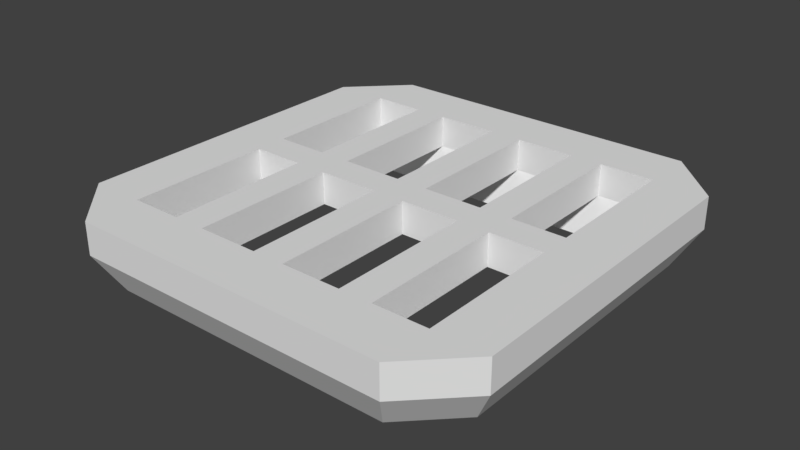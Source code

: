 # Source: ventAir.blend  (saved by Blender 2.79.0; exported with 4.5.12 LTS)
import bpy
from mathutils import Matrix  # noqa: F401  (used for matrix-valued properties, if any)

bpy.ops.wm.read_factory_settings(use_empty=True)
scene = bpy.context.scene
scene.name = 'Scene'

# ---- collections
col_collection_1 = bpy.data.collections.new('Collection 1'); scene.collection.children.link(col_collection_1)

# ---- materials (node trees are filled in below, after node groups)
mat_material = bpy.data.materials.new('Material')
mat_material.alpha_threshold = 0.0
mat_material.use_transparent_shadow = False
mat_material.roughness = 0.5
mat_material.line_color = (0.0, 0.0, 0.0, 1.0)

# ---- material node trees

# ---- world
world_world = bpy.data.worlds.new('World'); scene.world = world_world
world_world.color = (0.05088, 0.05088, 0.05088)
world_world.use_sun_shadow = False
world_world.sun_shadow_jitter_overblur = 0.0
world_world.cycles.sampling_method = 'MANUAL'

# ---- meshes
me_cube = bpy.data.meshes.new('Cube')
me_cube.from_pydata([(0.5, 0.5, -1.0), (0.5, -0.5, -1.0), (-0.5, -0.5, -1.0), (-0.5, 0.5, -1.0), (0.5, 0.5, 1.0), (0.5, -0.5, 1.0), (-0.5, -0.5, 1.0), (-0.5, 0.5, 1.0), (5.0, 0.5, -1.0), (5.0, -0.5, -1.0), (5.0, 0.5, 1.0), (5.0, -0.5, 1.0), (-5.0, -0.5, -1.0), (-5.0, 0.5, -1.0), (-5.0, -0.5, 1.0), (-5.0, 0.5, 1.0), (0.5, 5.0, -1.0), (-0.5, 5.0, -1.0), (0.5, 5.0, 1.0), (0.5, -5.0, -1.0), (-0.5, -5.0, -1.0), (0.5, -5.0, 1.0), (-0.5, -5.0, 1.0), (-0.5, 5.0, 1.0), (6.667, 1.0, -1.0), (6.667, -1.0, -1.0), (6.667, 1.0, 1.0), (6.667, -1.0, 1.0), (-6.667, -1.0, -1.0), (-6.667, 1.0, -1.0), (-6.667, -1.0, 1.0), (-6.667, 1.0, 1.0), (1.0, 6.667, -1.0), (-1.0, 6.667, -1.0), (1.0, 6.667, 1.0), (1.0, -6.667, -1.0), (-1.0, -6.667, -1.0), (1.0, -6.667, 1.0), (-1.0, -6.667, 1.0), (-1.0, 6.667, 1.0), (5.0, -5.0, -1.0), (5.0, -5.0, 1.0), (-5.0, -5.0, 1.0), (-5.0, 5.0, 1.0), (5.0, 5.0, -1.0), (5.0, 5.0, 1.0), (-5.0, -5.0, -1.0), (-5.0, 5.0, -1.0), (6.667, 5.0, -1.0), (6.667, 5.0, 1.0), (6.667, -5.0, -1.0), (6.667, -5.0, 1.0), (-6.667, -5.0, -1.0), (-6.667, -5.0, 1.0), (-6.667, 5.0, -1.0), (-6.667, 5.0, 1.0), (5.0, 6.667, -1.0), (5.0, 6.667, 1.0), (5.0, -6.667, -1.0), (5.0, -6.667, 1.0), (-5.0, -6.667, -1.0), (-5.0, -6.667, 1.0), (-5.0, 6.667, -1.0), (-5.0, 6.667, 1.0), (4.5, 0.9, -3.333), (4.5, -0.9, -3.333), (-4.5, -0.9, -3.333), (-4.5, 0.9, -3.333), (0.9, 4.5, -3.333), (-0.9, 4.5, -3.333), (0.9, -4.5, -3.333), (-0.9, -4.5, -3.333), (6.0, 0.9, -3.333), (6.0, -0.9, -3.333), (-6.0, -0.9, -3.333), (-6.0, 0.9, -3.333), (0.9, 6.0, -3.333), (-0.9, 6.0, -3.333), (0.9, -6.0, -3.333), (-0.9, -6.0, -3.333), (6.0, 4.5, -3.333), (6.0, -4.5, -3.333), (4.5, -4.5, -3.333), (-4.5, 4.5, -3.333), (-4.5, 6.0, -3.333), (4.5, 6.0, -3.333), (4.5, 4.5, -3.333), (-4.5, -4.5, -3.333), (-6.0, -4.5, -3.333), (-6.0, 4.5, -3.333), (4.5, -6.0, -3.333), (-4.5, -6.0, -3.333), (3.333, 0.5, -1.0), (3.333, -0.5, -1.0), (2.333, -0.5, -1.0), (2.333, 0.5, -1.0), (3.333, 0.5, 1.0), (3.333, -0.5, 1.0), (2.333, -0.5, 1.0), (2.333, 0.5, 1.0), (3.333, 5.0, -1.0), (2.333, 5.0, -1.0), (3.333, 5.0, 1.0), (3.333, -5.0, -1.0), (2.333, -5.0, -1.0), (3.333, -5.0, 1.0), (2.333, -5.0, 1.0), (2.333, 5.0, 1.0), (-2.4, 0.5, -1.0), (-2.4, -0.5, -1.0), (-3.4, -0.5, -1.0), (-3.4, 0.5, -1.0), (-2.4, 0.5, 1.0), (-2.4, -0.5, 1.0), (-3.4, -0.5, 1.0), (-3.4, 0.5, 1.0), (-2.4, 5.0, -1.0), (-3.4, 5.0, -1.0), (-2.4, 5.0, 1.0), (-2.4, -5.0, -1.0), (-3.4, -5.0, -1.0), (-2.4, -5.0, 1.0), (-3.4, -5.0, 1.0), (-3.4, 5.0, 1.0)], [], [(0, 1, 2, 3), (4, 7, 6, 5), (1, 5, 21, 19), (6, 2, 20, 22), (21, 22, 38, 37), (23, 18, 34, 39), (14, 15, 31, 30), (4, 0, 16, 18), (7, 4, 18, 23), (3, 7, 23, 17), (2, 1, 19, 20), (0, 3, 17, 16), (5, 6, 22, 21), (24, 26, 27, 25), (28, 30, 31, 29), (35, 37, 38, 36), (34, 32, 33, 39), (27, 11, 41, 51), (46, 20, 71, 87), (15, 13, 47, 43), (39, 33, 62, 63), (54, 62, 84, 89), (36, 60, 91, 79), (52, 28, 74, 88), (12, 14, 42, 46), (36, 38, 61, 60), (18, 16, 44, 45), (10, 11, 27, 26), (24, 25, 73, 72), (44, 45, 49, 48), (41, 40, 50, 51), (45, 44, 56, 57), (46, 42, 53, 52), (40, 41, 59, 58), (43, 47, 54, 55), (42, 46, 60, 61), (47, 43, 63, 62), (19, 21, 41, 40), (26, 24, 48, 49), (48, 24, 72, 80), (22, 20, 46, 42), (25, 27, 51, 50), (20, 19, 70, 71), (17, 23, 43, 47), (31, 15, 43, 55), (40, 9, 65, 82), (14, 30, 53, 42), (30, 28, 52, 53), (44, 16, 68, 86), (34, 18, 45, 57), (29, 31, 55, 54), (23, 39, 63, 43), (50, 58, 90, 81), (19, 40, 82, 70), (38, 22, 42, 61), (32, 34, 57, 56), (8, 10, 45, 44), (21, 37, 59, 41), (11, 9, 40, 41), (10, 26, 49, 45), (37, 35, 58, 59), (62, 54, 55, 63), (61, 53, 52, 60), (43, 63, 55), (45, 49, 57), (48, 56, 57, 49), (59, 58, 50, 51), (59, 51, 41), (53, 61, 42), (8, 44, 86, 64), (62, 33, 77, 84), (13, 12, 66, 67), (56, 48, 80, 85), (65, 64, 72, 73), (68, 69, 77, 76), (67, 66, 74, 75), (71, 70, 78, 79), (68, 76, 85, 86), (77, 69, 83, 84), (74, 66, 87, 88), (67, 75, 89, 83), (78, 70, 82, 90), (71, 79, 91, 87), (72, 64, 86, 80), (65, 73, 81, 82), (83, 89, 84), (87, 91, 88), (81, 90, 82), (86, 85, 80), (28, 29, 75, 74), (12, 46, 87, 66), (60, 52, 88, 91), (25, 50, 81, 73), (32, 56, 85, 76), (29, 54, 89, 75), (47, 13, 67, 83), (33, 32, 76, 77), (9, 8, 64, 65), (58, 35, 78, 90), (35, 36, 79, 78), (17, 47, 83, 69), (16, 17, 69, 68), (92, 93, 94, 95), (96, 99, 98, 97), (93, 97, 105, 103), (98, 94, 104, 106), (96, 92, 100, 102), (99, 96, 102, 107), (95, 99, 107, 101), (94, 93, 103, 104), (92, 95, 101, 100), (97, 98, 106, 105), (108, 109, 110, 111), (112, 115, 114, 113), (109, 113, 121, 119), (114, 110, 120, 122), (112, 108, 116, 118), (115, 112, 118, 123), (111, 115, 123, 117), (110, 109, 119, 120), (108, 111, 117, 116), (113, 114, 122, 121), (6, 113, 109, 2), (5, 1, 94, 98), (7, 3, 108, 112), (6, 7, 112, 113), (4, 99, 95, 0), (4, 5, 98, 99), (10, 8, 92, 96), (11, 97, 93, 9), (11, 10, 96, 97), (14, 12, 110, 114), (15, 14, 114, 115), (15, 115, 111, 13), (13, 111, 110, 12), (2, 109, 108, 3), (0, 95, 94, 1), (9, 93, 92, 8)])
me_cube.materials.append(mat_material)
me_cube.use_remesh_preserve_volume = False
me_cube.use_remesh_preserve_attributes = False
me_cube.use_mirror_vertex_groups = False
me_cube.update()

# ---- objects
ob_cube = bpy.data.objects.new('Cube', me_cube)

# ---- transforms, parenting, visibility, modifiers, constraints
ob_cube.location = (0.0, 0.0, 0.0)
ob_cube.scale = (0.15, 0.15, 0.075)
ob_cube.lock_rotations_4d = False
ob_cube.empty_display_type = 'ARROWS'
ob_cube.lineart.crease_threshold = 0.0

# ---- collection membership
col_collection_1.objects.link(ob_cube)

# ---- scene / render settings (as saved in the file)
scene.frame_start = 1; scene.frame_end = 250; scene.frame_set(1)
scene.render.engine = 'BLENDER_EEVEE_NEXT'
scene.render.resolution_percentage = 50
scene.render.dither_intensity = 0.0
scene.cycles.use_denoising = False
scene.cycles.samples = 128
scene.cycles.sampling_pattern = 'TABULATED_SOBOL'
scene.cycles.use_adaptive_sampling = False
scene.cycles.use_light_tree = False
scene.cycles.blur_glossy = 0.0
scene.cycles.sample_clamp_indirect = 0.0
scene.view_settings.view_transform = 'Standard'
bpy.context.view_layer.update()

# ---- added for rendering (the .blend has no active camera and no usable light): camera, sun
cam_auto = bpy.data.cameras.new('AutoCamera')
cam_auto.lens = 50.0
cam_auto.sensor_width = 36.0
cam_auto.clip_end = 1000.0
ob_auto_camera = bpy.data.objects.new('AutoCamera', cam_auto)
scene.collection.objects.link(ob_auto_camera)
ob_auto_camera.location = (2.63415, -3.16098, 2.01982)
ob_auto_camera.rotation_euler = (1.09748, -7.21219e-08, 0.694738)
scene.camera = ob_auto_camera
light_auto_sun = bpy.data.lights.new('AutoSun', 'SUN')
light_auto_sun.energy = 3.0
light_auto_sun.angle = 0.0523599
ob_auto_sun = bpy.data.objects.new('AutoSun', light_auto_sun)
scene.collection.objects.link(ob_auto_sun)
ob_auto_sun.rotation_euler = (0.872665, 0.174533, 0.523599)
bpy.context.view_layer.update()
